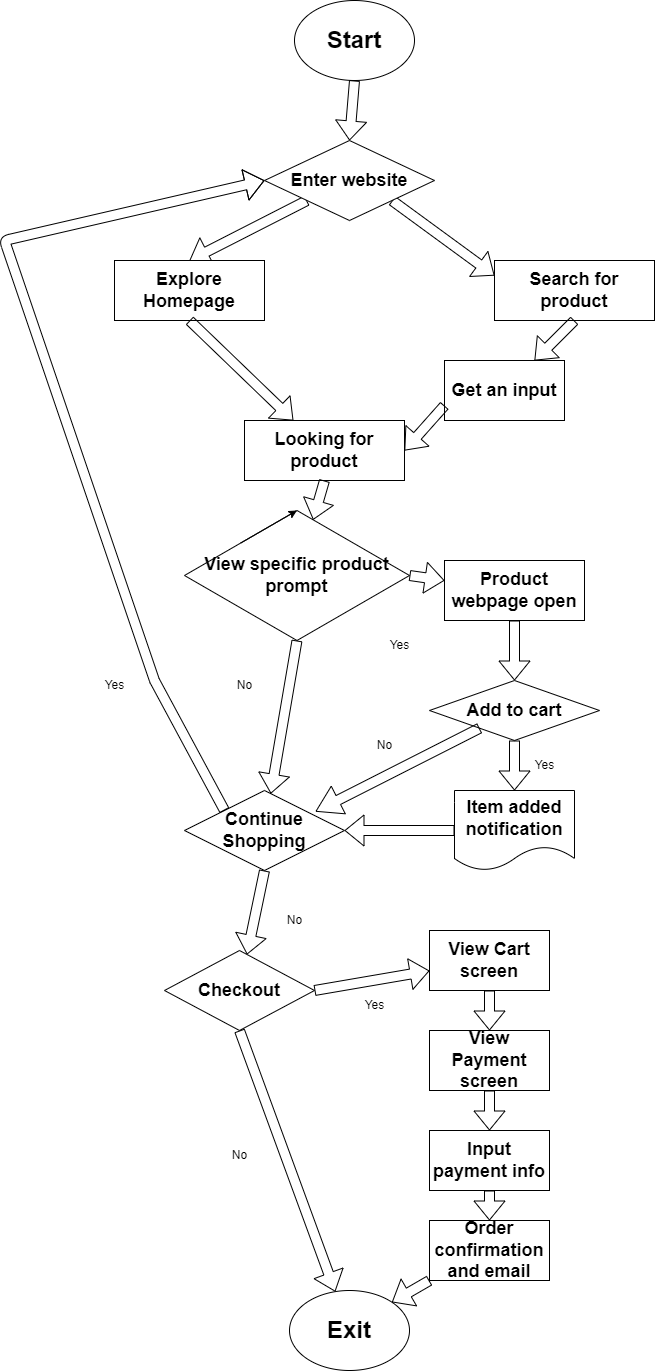

The diagram above was exported from draw.io. Its source (the exported page's mxGraphModel, read from the mxfile embedded in the PNG):
<mxGraphModel dx="1130" dy="1892" grid="1" gridSize="10" guides="1" tooltips="1" connect="1" arrows="1" fold="1" page="1" pageScale="1" pageWidth="850" pageHeight="1100" math="0" shadow="0">
  <root>
    <mxCell id="0" />
    <mxCell id="1" parent="0" />
    <mxCell id="5" value="&lt;h2&gt;Search for product&lt;/h2&gt;" style="rounded=0;whiteSpace=wrap;html=1;" vertex="1" parent="1">
      <mxGeometry x="540" y="-10" width="160" height="60" as="geometry" />
    </mxCell>
    <mxCell id="6" value="" style="shape=flexArrow;endArrow=classic;html=1;exitX=0;exitY=1;exitDx=0;exitDy=0;entryX=0.5;entryY=0;entryDx=0;entryDy=0;" edge="1" parent="1" source="10" target="7">
      <mxGeometry width="50" height="50" relative="1" as="geometry">
        <mxPoint x="306.3499999999999" y="138" as="sourcePoint" />
        <mxPoint x="234" y="210" as="targetPoint" />
      </mxGeometry>
    </mxCell>
    <mxCell id="7" value="&lt;h2&gt;Explore Homepage&lt;/h2&gt;" style="rounded=0;whiteSpace=wrap;html=1;" vertex="1" parent="1">
      <mxGeometry x="160" y="-10" width="150" height="60" as="geometry" />
    </mxCell>
    <mxCell id="9" value="" style="shape=flexArrow;endArrow=classic;html=1;entryX=0;entryY=0.25;entryDx=0;entryDy=0;exitX=1;exitY=1;exitDx=0;exitDy=0;" edge="1" parent="1" source="10" target="5">
      <mxGeometry width="50" height="50" relative="1" as="geometry">
        <mxPoint x="451" y="91" as="sourcePoint" />
        <mxPoint x="510" y="210" as="targetPoint" />
      </mxGeometry>
    </mxCell>
    <mxCell id="10" value="&lt;h2&gt;Enter website&lt;/h2&gt;" style="rhombus;whiteSpace=wrap;html=1;" vertex="1" parent="1">
      <mxGeometry x="310" y="-130" width="170" height="80" as="geometry" />
    </mxCell>
    <mxCell id="12" value="&lt;h1&gt;Start&lt;/h1&gt;" style="ellipse;whiteSpace=wrap;html=1;" vertex="1" parent="1">
      <mxGeometry x="340" y="-270" width="120" height="80" as="geometry" />
    </mxCell>
    <mxCell id="13" value="" style="shape=flexArrow;endArrow=classic;html=1;exitX=0.5;exitY=1;exitDx=0;exitDy=0;entryX=0.5;entryY=0;entryDx=0;entryDy=0;" edge="1" parent="1" source="12" target="10">
      <mxGeometry width="50" height="50" relative="1" as="geometry">
        <mxPoint x="445.25" y="260" as="sourcePoint" />
        <mxPoint x="345.25" y="130" as="targetPoint" />
      </mxGeometry>
    </mxCell>
    <mxCell id="14" value="" style="shape=flexArrow;endArrow=classic;html=1;exitX=0.5;exitY=1;exitDx=0;exitDy=0;" edge="1" parent="1" source="5" target="15">
      <mxGeometry width="50" height="50" relative="1" as="geometry">
        <mxPoint x="460" y="220" as="sourcePoint" />
        <mxPoint x="500" y="270" as="targetPoint" />
      </mxGeometry>
    </mxCell>
    <mxCell id="15" value="&lt;h2&gt;Get an input&lt;/h2&gt;" style="rounded=0;whiteSpace=wrap;html=1;" vertex="1" parent="1">
      <mxGeometry x="490" y="90" width="120" height="60" as="geometry" />
    </mxCell>
    <mxCell id="16" value="" style="shape=flexArrow;endArrow=classic;html=1;exitX=0.5;exitY=1;exitDx=0;exitDy=0;" edge="1" parent="1" source="7" target="17">
      <mxGeometry width="50" height="50" relative="1" as="geometry">
        <mxPoint x="460" y="200" as="sourcePoint" />
        <mxPoint x="350" y="350" as="targetPoint" />
      </mxGeometry>
    </mxCell>
    <mxCell id="17" value="&lt;h2&gt;Looking for product&lt;/h2&gt;" style="rounded=0;whiteSpace=wrap;html=1;" vertex="1" parent="1">
      <mxGeometry x="290" y="150" width="160" height="60" as="geometry" />
    </mxCell>
    <mxCell id="18" value="" style="shape=flexArrow;endArrow=classic;html=1;exitX=0;exitY=0.75;exitDx=0;exitDy=0;entryX=1;entryY=0.5;entryDx=0;entryDy=0;" edge="1" parent="1" source="15" target="17">
      <mxGeometry width="50" height="50" relative="1" as="geometry">
        <mxPoint x="460" y="170" as="sourcePoint" />
        <mxPoint x="510" y="120" as="targetPoint" />
      </mxGeometry>
    </mxCell>
    <mxCell id="19" value="&lt;h2&gt;View specific product prompt&lt;/h2&gt;" style="rhombus;whiteSpace=wrap;html=1;" vertex="1" parent="1">
      <mxGeometry x="230" y="240" width="225" height="130" as="geometry" />
    </mxCell>
    <mxCell id="20" value="" style="shape=flexArrow;endArrow=classic;html=1;exitX=0.5;exitY=1;exitDx=0;exitDy=0;" edge="1" parent="1" source="17" target="19">
      <mxGeometry width="50" height="50" relative="1" as="geometry">
        <mxPoint x="460" y="130" as="sourcePoint" />
        <mxPoint x="470" y="350" as="targetPoint" />
      </mxGeometry>
    </mxCell>
    <mxCell id="21" style="edgeStyle=none;html=1;exitX=0;exitY=0;exitDx=0;exitDy=0;entryX=0.5;entryY=0;entryDx=0;entryDy=0;" edge="1" parent="1" source="19" target="19">
      <mxGeometry relative="1" as="geometry" />
    </mxCell>
    <mxCell id="33" value="&lt;h2&gt;Continue Shopping&lt;/h2&gt;" style="rhombus;whiteSpace=wrap;html=1;" vertex="1" parent="1">
      <mxGeometry x="230" y="520" width="160" height="80" as="geometry" />
    </mxCell>
    <mxCell id="34" value="" style="shape=flexArrow;endArrow=classic;html=1;exitX=1;exitY=0.5;exitDx=0;exitDy=0;" edge="1" parent="1" source="19" target="46">
      <mxGeometry width="50" height="50" relative="1" as="geometry">
        <mxPoint x="460" y="310" as="sourcePoint" />
        <mxPoint x="530" y="330" as="targetPoint" />
      </mxGeometry>
    </mxCell>
    <mxCell id="35" value="Yes" style="text;html=1;align=center;verticalAlign=middle;resizable=0;points=[];autosize=1;strokeColor=none;fillColor=none;" vertex="1" parent="1">
      <mxGeometry x="425" y="360" width="40" height="30" as="geometry" />
    </mxCell>
    <mxCell id="36" value="&lt;h2&gt;Add to cart&lt;/h2&gt;" style="rhombus;whiteSpace=wrap;html=1;" vertex="1" parent="1">
      <mxGeometry x="475" y="410" width="170" height="60" as="geometry" />
    </mxCell>
    <mxCell id="37" value="" style="shape=flexArrow;endArrow=classic;html=1;exitX=0.5;exitY=1;exitDx=0;exitDy=0;entryX=0.5;entryY=0;entryDx=0;entryDy=0;" edge="1" parent="1" source="36" target="39">
      <mxGeometry width="50" height="50" relative="1" as="geometry">
        <mxPoint x="460" y="290" as="sourcePoint" />
        <mxPoint x="535" y="530" as="targetPoint" />
      </mxGeometry>
    </mxCell>
    <mxCell id="38" value="Yes" style="text;html=1;align=center;verticalAlign=middle;resizable=0;points=[];autosize=1;strokeColor=none;fillColor=none;" vertex="1" parent="1">
      <mxGeometry x="570" y="480" width="40" height="30" as="geometry" />
    </mxCell>
    <mxCell id="39" value="&lt;h2&gt;Item added notification&lt;/h2&gt;" style="shape=document;whiteSpace=wrap;html=1;boundedLbl=1;" vertex="1" parent="1">
      <mxGeometry x="500" y="520" width="120" height="80" as="geometry" />
    </mxCell>
    <mxCell id="40" value="" style="shape=flexArrow;endArrow=classic;html=1;exitX=0;exitY=0.5;exitDx=0;exitDy=0;" edge="1" parent="1" source="39" target="33">
      <mxGeometry width="50" height="50" relative="1" as="geometry">
        <mxPoint x="460" y="260" as="sourcePoint" />
        <mxPoint x="510" y="210" as="targetPoint" />
      </mxGeometry>
    </mxCell>
    <mxCell id="41" value="" style="edgeStyle=none;orthogonalLoop=1;jettySize=auto;html=1;shape=flexArrow;rounded=1;startSize=8;endSize=8;entryX=0.819;entryY=0.263;entryDx=0;entryDy=0;entryPerimeter=0;" edge="1" parent="1" source="36" target="33">
      <mxGeometry width="100" relative="1" as="geometry">
        <mxPoint x="350" y="470" as="sourcePoint" />
        <mxPoint x="450" y="470" as="targetPoint" />
        <Array as="points" />
      </mxGeometry>
    </mxCell>
    <mxCell id="42" value="No" style="text;html=1;align=center;verticalAlign=middle;resizable=0;points=[];autosize=1;strokeColor=none;fillColor=none;" vertex="1" parent="1">
      <mxGeometry x="410" y="460" width="40" height="30" as="geometry" />
    </mxCell>
    <mxCell id="43" value="" style="shape=flexArrow;endArrow=classic;html=1;exitX=0.5;exitY=1;exitDx=0;exitDy=0;" edge="1" parent="1" source="19" target="33">
      <mxGeometry width="50" height="50" relative="1" as="geometry">
        <mxPoint x="460" y="260" as="sourcePoint" />
        <mxPoint x="510" y="210" as="targetPoint" />
      </mxGeometry>
    </mxCell>
    <mxCell id="44" value="No" style="text;html=1;align=center;verticalAlign=middle;resizable=0;points=[];autosize=1;strokeColor=none;fillColor=none;" vertex="1" parent="1">
      <mxGeometry x="270" y="400" width="40" height="30" as="geometry" />
    </mxCell>
    <mxCell id="46" value="&lt;h2&gt;Product webpage open&lt;/h2&gt;" style="rounded=0;whiteSpace=wrap;html=1;" vertex="1" parent="1">
      <mxGeometry x="490" y="290" width="140" height="60" as="geometry" />
    </mxCell>
    <mxCell id="47" value="" style="shape=flexArrow;endArrow=classic;html=1;entryX=0.5;entryY=0;entryDx=0;entryDy=0;" edge="1" parent="1" source="46" target="36">
      <mxGeometry width="50" height="50" relative="1" as="geometry">
        <mxPoint x="460" y="420" as="sourcePoint" />
        <mxPoint x="510" y="370" as="targetPoint" />
      </mxGeometry>
    </mxCell>
    <mxCell id="48" value="" style="shape=flexArrow;endArrow=classic;html=1;exitX=0;exitY=0;exitDx=0;exitDy=0;entryX=0;entryY=0.5;entryDx=0;entryDy=0;" edge="1" parent="1" source="33" target="10">
      <mxGeometry width="50" height="50" relative="1" as="geometry">
        <mxPoint x="200" y="485" as="sourcePoint" />
        <mxPoint x="250" y="435" as="targetPoint" />
        <Array as="points">
          <mxPoint x="200" y="410" />
          <mxPoint x="50" y="-30" />
        </Array>
      </mxGeometry>
    </mxCell>
    <mxCell id="49" value="Yes" style="text;html=1;align=center;verticalAlign=middle;resizable=0;points=[];autosize=1;strokeColor=none;fillColor=none;" vertex="1" parent="1">
      <mxGeometry x="140" y="400" width="40" height="30" as="geometry" />
    </mxCell>
    <mxCell id="50" value="" style="shape=flexArrow;endArrow=classic;html=1;exitX=0.5;exitY=1;exitDx=0;exitDy=0;" edge="1" parent="1" source="33" target="51">
      <mxGeometry width="50" height="50" relative="1" as="geometry">
        <mxPoint x="460" y="720" as="sourcePoint" />
        <mxPoint x="250" y="700" as="targetPoint" />
      </mxGeometry>
    </mxCell>
    <mxCell id="51" value="&lt;h2&gt;Checkout&lt;/h2&gt;" style="rhombus;whiteSpace=wrap;html=1;" vertex="1" parent="1">
      <mxGeometry x="210" y="680" width="150" height="80" as="geometry" />
    </mxCell>
    <mxCell id="52" value="No" style="text;html=1;align=center;verticalAlign=middle;resizable=0;points=[];autosize=1;strokeColor=none;fillColor=none;" vertex="1" parent="1">
      <mxGeometry x="320" y="635" width="40" height="30" as="geometry" />
    </mxCell>
    <mxCell id="53" value="" style="shape=flexArrow;endArrow=classic;html=1;exitX=0.5;exitY=1;exitDx=0;exitDy=0;" edge="1" parent="1" source="51" target="65">
      <mxGeometry width="50" height="50" relative="1" as="geometry">
        <mxPoint x="170" y="830" as="sourcePoint" />
        <mxPoint x="312.258064516129" y="1020" as="targetPoint" />
      </mxGeometry>
    </mxCell>
    <mxCell id="55" value="No" style="text;html=1;align=center;verticalAlign=middle;resizable=0;points=[];autosize=1;strokeColor=none;fillColor=none;" vertex="1" parent="1">
      <mxGeometry x="265" y="870" width="40" height="30" as="geometry" />
    </mxCell>
    <mxCell id="56" value="" style="shape=flexArrow;endArrow=classic;html=1;exitX=1;exitY=0.5;exitDx=0;exitDy=0;" edge="1" parent="1" source="51" target="58">
      <mxGeometry width="50" height="50" relative="1" as="geometry">
        <mxPoint x="460" y="680" as="sourcePoint" />
        <mxPoint x="470" y="830" as="targetPoint" />
      </mxGeometry>
    </mxCell>
    <mxCell id="57" value="Yes" style="text;html=1;align=center;verticalAlign=middle;resizable=0;points=[];autosize=1;strokeColor=none;fillColor=none;" vertex="1" parent="1">
      <mxGeometry x="400" y="720" width="40" height="30" as="geometry" />
    </mxCell>
    <mxCell id="58" value="&lt;h2&gt;View Cart screen&lt;/h2&gt;" style="rounded=0;whiteSpace=wrap;html=1;" vertex="1" parent="1">
      <mxGeometry x="475" y="660" width="120" height="60" as="geometry" />
    </mxCell>
    <mxCell id="59" value="" style="shape=flexArrow;endArrow=classic;html=1;exitX=0.5;exitY=1;exitDx=0;exitDy=0;" edge="1" parent="1" source="58" target="60">
      <mxGeometry width="50" height="50" relative="1" as="geometry">
        <mxPoint x="460" y="650" as="sourcePoint" />
        <mxPoint x="470" y="940" as="targetPoint" />
      </mxGeometry>
    </mxCell>
    <mxCell id="60" value="&lt;h2&gt;View Payment screen&lt;/h2&gt;" style="rounded=0;whiteSpace=wrap;html=1;" vertex="1" parent="1">
      <mxGeometry x="475" y="760" width="120" height="60" as="geometry" />
    </mxCell>
    <mxCell id="61" value="" style="shape=flexArrow;endArrow=classic;html=1;exitX=0.5;exitY=1;exitDx=0;exitDy=0;" edge="1" parent="1" source="60" target="62">
      <mxGeometry width="50" height="50" relative="1" as="geometry">
        <mxPoint x="460" y="1010" as="sourcePoint" />
        <mxPoint x="535" y="920" as="targetPoint" />
      </mxGeometry>
    </mxCell>
    <mxCell id="62" value="&lt;h2&gt;Input payment info&lt;/h2&gt;" style="rounded=0;whiteSpace=wrap;html=1;" vertex="1" parent="1">
      <mxGeometry x="475" y="860" width="120" height="60" as="geometry" />
    </mxCell>
    <mxCell id="63" value="" style="shape=flexArrow;endArrow=classic;html=1;exitX=0.5;exitY=1;exitDx=0;exitDy=0;" edge="1" parent="1" source="62" target="64">
      <mxGeometry width="50" height="50" relative="1" as="geometry">
        <mxPoint x="460" y="980" as="sourcePoint" />
        <mxPoint x="535" y="1030" as="targetPoint" />
      </mxGeometry>
    </mxCell>
    <mxCell id="64" value="&lt;h2&gt;Order confirmation and email&lt;/h2&gt;" style="rounded=0;whiteSpace=wrap;html=1;" vertex="1" parent="1">
      <mxGeometry x="475" y="950" width="120" height="60" as="geometry" />
    </mxCell>
    <mxCell id="65" value="&lt;h1&gt;Exit&lt;/h1&gt;" style="ellipse;whiteSpace=wrap;html=1;" vertex="1" parent="1">
      <mxGeometry x="335" y="1020" width="120" height="80" as="geometry" />
    </mxCell>
    <mxCell id="66" value="" style="shape=flexArrow;endArrow=classic;html=1;exitX=0;exitY=1;exitDx=0;exitDy=0;entryX=1;entryY=0;entryDx=0;entryDy=0;" edge="1" parent="1" source="64" target="65">
      <mxGeometry width="50" height="50" relative="1" as="geometry">
        <mxPoint x="460" y="820" as="sourcePoint" />
        <mxPoint x="510" y="770" as="targetPoint" />
      </mxGeometry>
    </mxCell>
  </root>
</mxGraphModel>